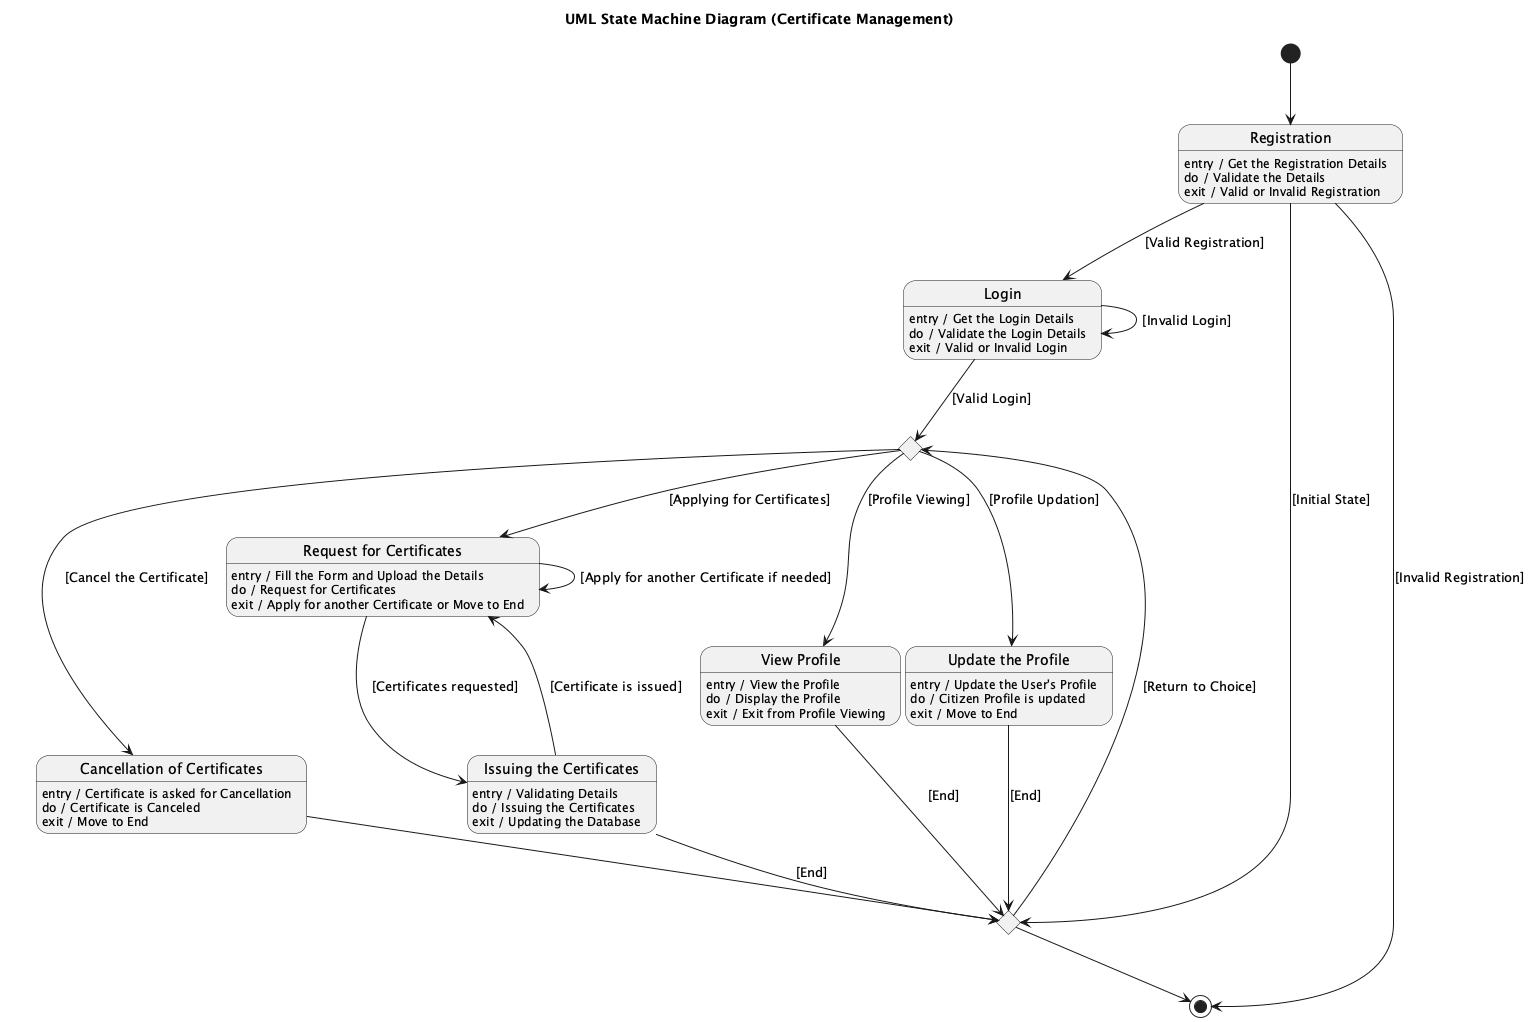

The diagram above was rendered by PlantUML. Its source (embedded in the PNG):
@startuml
title UML State Machine Diagram (Certificate Management)


[*] --> Registration

state Registration
Registration : entry / Get the Registration Details
Registration : do / Validate the Details
Registration : exit / Valid or Invalid Registration


Registration --> [*] : [Invalid Registration]


Registration --> Login : [Valid Registration]


state Login
Login : entry / Get the Login Details
Login : do / Validate the Login Details
Login : exit / Valid or Invalid Login


Login --> Login : [Invalid Login]


Login --> Choice1 : [Valid Login]


state Choice1 <<choice>>

Choice1 --> CancelCert : [Cancel the Certificate]
Choice1 --> RequestCert : [Applying for Certificates]
Choice1 --> ViewProfile : [Profile Viewing]
Choice1 --> UpdateProfile : [Profile Updation]


state "Cancellation of Certificates" as CancelCert
CancelCert : entry / Certificate is asked for Cancellation
CancelCert : do / Certificate is Canceled
CancelCert : exit / Move to End

CancelCert --> EndMerge

state "Request for Certificates" as RequestCert
RequestCert : entry / Fill the Form and Upload the Details
RequestCert : do / Request for Certificates
RequestCert : exit / Apply for another Certificate or Move to End

RequestCert --> RequestCert : [Apply for another Certificate if needed]

RequestCert --> IssueCert : [Certificates requested]

state "Issuing the Certificates" as IssueCert
IssueCert : entry / Validating Details
IssueCert : do / Issuing the Certificates
IssueCert : exit / Updating the Database

IssueCert --> RequestCert : [Certificate is issued]
IssueCert --> EndMerge : [End]

state "View Profile" as ViewProfile
ViewProfile : entry / View the Profile
ViewProfile : do / Display the Profile
ViewProfile : exit / Exit from Profile Viewing

ViewProfile --> EndMerge : [End]


state "Update the Profile" as UpdateProfile
UpdateProfile : entry / Update the User's Profile
UpdateProfile : do / Citizen Profile is updated
UpdateProfile : exit / Move to End

UpdateProfile --> EndMerge : [End]


state EndMerge <<choice>>

EndMerge --> [*]
EndMerge --> Choice1 : [Return to Choice]
Registration --> EndMerge : [Initial State]

@enduml